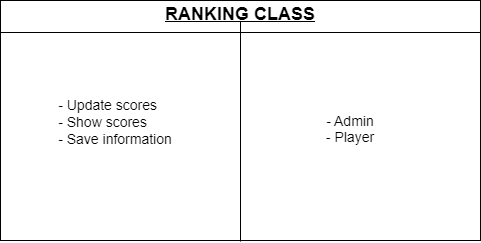

The diagram above was exported from draw.io. Its source (the exported page's mxGraphModel, read from the mxfile embedded in the PNG):
<mxGraphModel dx="1120" dy="500" grid="1" gridSize="10" guides="1" tooltips="1" connect="1" arrows="1" fold="1" page="1" pageScale="1" pageWidth="827" pageHeight="1169" math="0" shadow="0">
  <root>
    <mxCell id="0" />
    <mxCell id="1" parent="0" />
    <mxCell id="SjykEJh7993tfVzQFhZ2-22" value="&lt;p style=&quot;margin:0px;margin-top:4px;text-align:center;text-decoration:underline;&quot;&gt;&lt;b&gt;&lt;font style=&quot;font-size: 18px;&quot;&gt;RANKING CLASS&lt;/font&gt;&lt;/b&gt;&lt;/p&gt;&lt;hr size=&quot;1&quot; style=&quot;border-style:solid;&quot;&gt;&lt;p style=&quot;margin:0px;margin-left:8px;&quot;&gt;&lt;br&gt;&lt;/p&gt;" style="verticalAlign=top;align=left;overflow=fill;html=1;whiteSpace=wrap;" parent="1" vertex="1">
      <mxGeometry x="160" y="85" width="480" height="240" as="geometry" />
    </mxCell>
    <mxCell id="SjykEJh7993tfVzQFhZ2-23" value="" style="endArrow=none;html=1;rounded=0;exitX=0.5;exitY=1;exitDx=0;exitDy=0;" parent="1" edge="1">
      <mxGeometry width="50" height="50" relative="1" as="geometry">
        <mxPoint x="400" y="326" as="sourcePoint" />
        <mxPoint x="400" y="106" as="targetPoint" />
      </mxGeometry>
    </mxCell>
    <mxCell id="SjykEJh7993tfVzQFhZ2-24" value="&lt;div style=&quot;text-align: justify;&quot;&gt;&lt;span style=&quot;font-size: 14px; background-color: initial;&quot;&gt;- Update scores&lt;/span&gt;&lt;/div&gt;&lt;div style=&quot;text-align: justify;&quot;&gt;&lt;span style=&quot;font-size: 14px;&quot;&gt;- Show scores&lt;/span&gt;&lt;/div&gt;&lt;div style=&quot;text-align: justify;&quot;&gt;&lt;span style=&quot;font-size: 14px;&quot;&gt;- Save information&lt;/span&gt;&lt;/div&gt;&lt;div&gt;&lt;div&gt;&lt;font style=&quot;font-size: 14px;&quot;&gt;&lt;br&gt;&lt;/font&gt;&lt;/div&gt;&lt;/div&gt;" style="text;html=1;align=center;verticalAlign=middle;whiteSpace=wrap;rounded=0;" parent="1" vertex="1">
      <mxGeometry x="180" y="130" width="190" height="170" as="geometry" />
    </mxCell>
    <mxCell id="SjykEJh7993tfVzQFhZ2-26" value="&lt;div style=&quot;&quot;&gt;&lt;span style=&quot;font-size: 14px; background-color: initial;&quot;&gt;- Admin&lt;/span&gt;&lt;/div&gt;&lt;div style=&quot;&quot;&gt;&lt;span style=&quot;font-size: 14px; background-color: initial;&quot;&gt;&amp;nbsp;- Player&amp;nbsp;&lt;/span&gt;&lt;/div&gt;&lt;div&gt;&lt;div style=&quot;&quot;&gt;&lt;br&gt;&lt;/div&gt;&lt;/div&gt;" style="text;html=1;align=center;verticalAlign=middle;whiteSpace=wrap;rounded=0;" parent="1" vertex="1">
      <mxGeometry x="420" y="136" width="180" height="170" as="geometry" />
    </mxCell>
  </root>
</mxGraphModel>